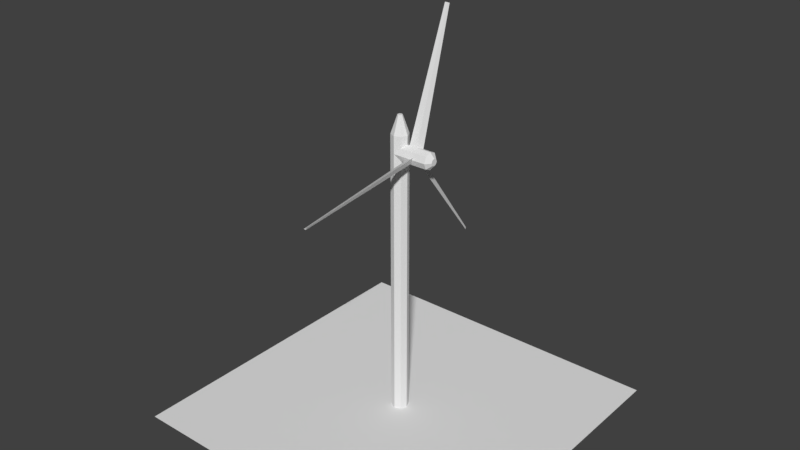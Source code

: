 # Source: windTurbine.blend  (saved by Blender 2.78.0; exported with 4.5.12 LTS)
import bpy
from mathutils import Matrix  # noqa: F401  (used for matrix-valued properties, if any)

bpy.ops.wm.read_factory_settings(use_empty=True)
scene = bpy.context.scene
scene.name = 'Scene'

# ---- collections
col_collection_1 = bpy.data.collections.new('Collection 1'); scene.collection.children.link(col_collection_1)
col_collection_2 = bpy.data.collections.new('Collection 2'); scene.collection.children.link(col_collection_2)

# ---- world
world_world = bpy.data.worlds.new('World'); scene.world = world_world
world_world.color = (0.05088, 0.05088, 0.05088)
world_world.use_sun_shadow = False
world_world.sun_shadow_jitter_overblur = 0.0
world_world.cycles.sampling_method = 'MANUAL'

# ---- meshes
me_cylinder_001 = bpy.data.meshes.new('Cylinder.001')
me_cylinder_001.from_pydata([(-1.0, 0.5, -7.55e-08), (1.0, 0.5, 7.55e-08), (-1.0, 0.3536, -0.3536), (1.0, 0.3536, -0.3536), (-1.0, -2.186e-08, -0.5), (1.0, -2.186e-08, -0.5), (-1.0, -0.3536, -0.3536), (1.0, -0.3536, -0.3536), (-1.0, -0.5, -3.179e-08), (1.0, -0.5, 1.192e-07), (-1.0, -0.3536, 0.3536), (1.0, -0.3536, 0.3536), (-1.0, 5.962e-09, 0.5), (1.0, 5.962e-09, 0.5), (-1.0, 0.3536, 0.3536), (1.0, 0.3536, 0.3536), (1.258, 0.2087, 8.468e-08), (1.258, 0.1475, -0.1475), (1.258, -6.95e-09, -0.2087), (1.258, -0.1475, -0.1475), (1.258, -0.2087, 1.029e-07), (1.258, -0.1475, 0.1475), (1.258, 4.659e-09, 0.2087), (1.258, 0.1475, 0.1475), (0.1065, 5.962e-09, 0.5), (-0.3521, 5.962e-09, 0.5), (0.2659, 0.3536, 0.3536), (0.1065, -0.433, -0.25), (-0.2633, 2.835, 7.398), (-0.4148, 2.835, 7.398), (-0.2106, 2.952, 7.35), (-0.3521, -0.433, -0.25), (0.2659, -0.483, 0.1294), (-0.2633, -7.824, -1.244), (-0.4148, -7.824, -1.244), (-0.2106, -7.841, -1.119), (0.1065, 0.433, -0.25), (-0.3521, 0.433, -0.25), (0.2659, 0.1294, -0.483), (-0.2633, 4.989, -6.154), (-0.4148, 4.989, -6.154), (-0.2106, 4.889, -6.231)], [], [(0, 1, 3, 2), (2, 3, 5, 4), (4, 5, 7, 6), (6, 7, 9, 8), (8, 9, 11, 10), (10, 11, 13, 24, 25, 12), (9, 7, 19, 20), (12, 25, 26, 14), (14, 26, 15, 1, 0), (0, 2, 4, 6, 8, 10, 12, 14), (17, 16, 23, 22, 21, 20, 19, 18), (15, 13, 22, 23), (5, 3, 17, 18), (11, 9, 20, 21), (1, 15, 23, 16), (3, 1, 16, 17), (7, 5, 18, 19), (13, 11, 21, 22), (30, 29, 28), (24, 26, 30, 28), (24, 13, 15, 26), (26, 25, 29, 30), (25, 24, 28, 29), (35, 34, 33), (27, 32, 35, 33), (32, 31, 34, 35), (31, 27, 33, 34), (41, 40, 39), (36, 38, 41, 39), (38, 37, 40, 41), (37, 36, 39, 40)])
me_cylinder_001.use_remesh_preserve_volume = False
me_cylinder_001.use_remesh_preserve_attributes = False
me_cylinder_001.use_mirror_vertex_groups = False
me_cylinder_001.update()
me_cylinder = bpy.data.meshes.new('Cylinder')
me_cylinder.from_pydata([(0.0, 0.5, -1.0), (0.0, 0.5, 16.0), (0.3536, 0.3536, -1.0), (0.3536, 0.3536, 16.0), (0.5, -2.186e-08, -1.0), (0.5, -2.186e-08, 16.0), (0.3536, -0.3536, -1.0), (0.3536, -0.3536, 16.0), (-4.371e-08, -0.5, -1.0), (-4.371e-08, -0.5, 16.0), (-0.3536, -0.3536, -1.0), (-0.3536, -0.3536, 16.0), (-0.5, 5.962e-09, -1.0), (-0.5, 5.962e-09, 16.0), (-0.3536, 0.3536, -1.0), (-0.3536, 0.3536, 16.0), (-2.688e-09, 0.1392, 17.05), (0.09844, 0.09844, 17.05), (0.1392, -3.397e-09, 17.05), (0.09844, -0.09844, 17.05), (-1.486e-08, -0.1392, 17.05), (-0.09844, -0.09844, 17.05), (-0.1392, 4.348e-09, 17.05), (-0.09844, 0.09844, 17.05)], [], [(0, 1, 3, 2), (2, 3, 5, 4), (4, 5, 7, 6), (6, 7, 9, 8), (8, 9, 11, 10), (10, 11, 13, 12), (9, 7, 19, 20), (12, 13, 15, 14), (14, 15, 1, 0), (0, 2, 4, 6, 8, 10, 12, 14), (17, 16, 23, 22, 21, 20, 19, 18), (15, 13, 22, 23), (5, 3, 17, 18), (11, 9, 20, 21), (1, 15, 23, 16), (3, 1, 16, 17), (7, 5, 18, 19), (13, 11, 21, 22)])
me_cylinder.use_remesh_preserve_volume = False
me_cylinder.use_remesh_preserve_attributes = False
me_cylinder.use_mirror_vertex_groups = False
me_cylinder.update()
me_plane = bpy.data.meshes.new('Plane')
me_plane.from_pydata([(-10.0, -10.0, 0.0), (10.0, -10.0, 0.0), (-10.0, 10.0, 0.0), (10.0, 10.0, 0.0)], [], [(0, 1, 3, 2)])
me_plane.use_remesh_preserve_volume = False
me_plane.use_remesh_preserve_attributes = False
me_plane.use_mirror_vertex_groups = False
me_plane.update()

# ---- objects
ob_propeller = bpy.data.objects.new('Propeller', me_cylinder_001)
ob_tower = bpy.data.objects.new('Tower', me_cylinder)
ob_groundplane = bpy.data.objects.new('GroundPlane', me_plane)

# ---- transforms, parenting, visibility, modifiers, constraints
ob_propeller.parent = ob_tower
ob_propeller.matrix_parent_inverse = Matrix(((1.0, 0.0, 0.0, 0.0), (0.0, 1.0, 0.0, 0.0), (0.0, 0.0, 1.0, -1.0), (0.0, 0.0, 0.0, 1.0)))
ob_propeller.location = (1.0, 0.0, 16.0)
ob_propeller.lineart.crease_threshold = 0.0
ob_tower.location = (0.0, 0.0, 1.0)
ob_tower.lineart.crease_threshold = 0.0
ob_groundplane.location = (0.0, 0.0, 0.0)
ob_groundplane.lineart.crease_threshold = 0.0

# ---- collection membership
col_collection_1.objects.link(ob_propeller)
col_collection_2.objects.link(ob_tower)
col_collection_2.objects.link(ob_groundplane)

# ---- scene / render settings (as saved in the file)
scene.frame_start = 1; scene.frame_end = 250; scene.frame_set(1)
scene.render.engine = 'BLENDER_EEVEE_NEXT'
scene.render.resolution_percentage = 50
scene.render.dither_intensity = 0.0
scene.cycles.use_denoising = False
scene.cycles.samples = 128
scene.cycles.sampling_pattern = 'TABULATED_SOBOL'
scene.cycles.light_sampling_threshold = 0.0
scene.cycles.use_adaptive_sampling = False
scene.cycles.use_light_tree = False
scene.cycles.blur_glossy = 0.0
scene.cycles.sample_clamp_indirect = 0.0
scene.view_settings.view_transform = 'Standard'
bpy.context.view_layer.update()

# ---- added for rendering (the .blend has no active camera and no usable light): camera, sun
cam_auto = bpy.data.cameras.new('AutoCamera')
cam_auto.lens = 50.0
cam_auto.sensor_width = 36.0
cam_auto.clip_end = 1000.0
ob_auto_camera = bpy.data.objects.new('AutoCamera', cam_auto)
scene.collection.objects.link(ob_auto_camera)
ob_auto_camera.location = (33.963, -40.7556, 38.8694)
ob_auto_camera.rotation_euler = (1.09748, -7.21219e-08, 0.694738)
scene.camera = ob_auto_camera
light_auto_sun = bpy.data.lights.new('AutoSun', 'SUN')
light_auto_sun.energy = 3.0
light_auto_sun.angle = 0.0523599
ob_auto_sun = bpy.data.objects.new('AutoSun', light_auto_sun)
scene.collection.objects.link(ob_auto_sun)
ob_auto_sun.rotation_euler = (0.872665, 0.174533, 0.523599)
bpy.context.view_layer.update()
